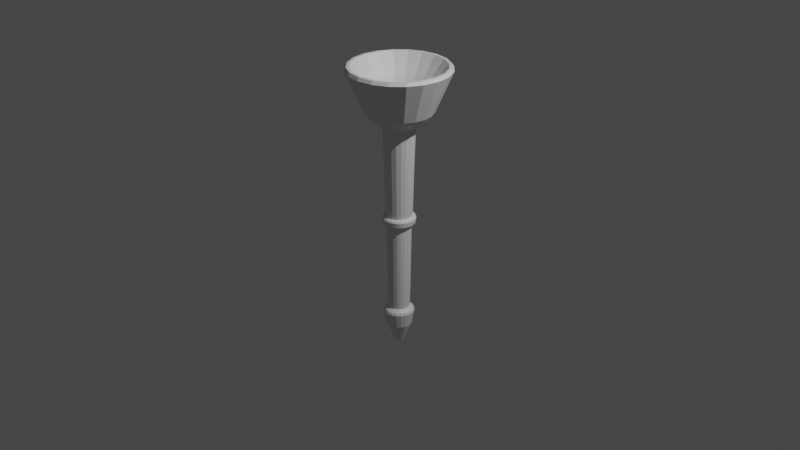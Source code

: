 # Source: Torch2.blend  (saved by Blender 2.80.75; exported with 4.5.12 LTS)
import bpy
from mathutils import Matrix  # noqa: F401  (used for matrix-valued properties, if any)

bpy.ops.wm.read_factory_settings(use_empty=True)
scene = bpy.context.scene
scene.name = 'Scene'

# ---- collections
col_collection = bpy.data.collections.new('Collection'); scene.collection.children.link(col_collection)

# ---- materials (node trees are filled in below, after node groups)
mat_metal = bpy.data.materials.new('Metal')
mat_metal.use_transparent_shadow = False

# ---- material node trees
mat_metal.use_nodes = True; mat_metal.node_tree.nodes.clear()
_N = mat_metal.node_tree.nodes; _L = mat_metal.node_tree.links
n0 = _N.new('ShaderNodeOutputMaterial'); n0.name = 'Material Output'; n0.location = (300, 300)
n1 = _N.new('ShaderNodeBsdfPrincipled'); n1.name = 'Principled BSDF'; n1.location = (10, 300)
n1.distribution = 'GGX'
n1.subsurface_method = 'BURLEY'
n1.inputs[3].default_value = 1.45
n1.inputs[27].default_value = (0.0, 0.0, 0.0, 1.0)
n1.inputs[28].default_value = 1.0
_L.new(n1.outputs[0], n0.inputs[0])
n0.is_active_output = True

# ---- world
world_world = bpy.data.worlds.new('World'); scene.world = world_world
world_world.use_nodes = True; world_world.node_tree.nodes.clear()
_N = world_world.node_tree.nodes; _L = world_world.node_tree.links
n0 = _N.new('ShaderNodeOutputWorld'); n0.name = 'World Output'; n0.location = (300, 300)
n1 = _N.new('ShaderNodeBackground'); n1.name = 'Background'; n1.location = (10, 300)
n1.inputs[0].default_value = (0.05088, 0.05088, 0.05088, 1.0)
_L.new(n1.outputs[0], n0.inputs[0])
n0.is_active_output = True
world_world.color = (0.05088, 0.05088, 0.05088)
world_world.use_sun_shadow = False
world_world.sun_shadow_jitter_overblur = 0.0

# ---- cameras
cam_camera = bpy.data.cameras.new('Camera')
cam_camera.clip_end = 100.0
cam_camera.ortho_scale = 7.314

# ---- lights
light_light = bpy.data.lights.new('Light', 'POINT')
light_light.transmission_factor = 0.0
light_light.energy = 1000.0
light_light.shadow_soft_size = 0.1
light_light.shadow_maximum_resolution = 0.006
light_light.use_absolute_resolution = True

# ---- meshes
me_cylinder = bpy.data.meshes.new('Cylinder')
me_cylinder.from_pydata([(1.209e-07, 0.1129, -1.0), (1.155e-07, 0.1664, 1.0), (0.0349, 0.1074, -1.0), (0.05143, 0.1583, 1.0), (0.06638, 0.09137, -1.0), (0.09782, 0.1346, 1.0), (0.09137, 0.06638, -1.0), (0.1346, 0.09782, 1.0), (0.1074, 0.0349, -1.0), (0.1583, 0.05143, 1.0), (0.1129, 2.621e-07, -1.0), (0.1664, 2.436e-07, 1.0), (0.1074, -0.0349, -1.0), (0.1583, -0.05143, 1.0), (0.09137, -0.06638, -1.0), (0.1346, -0.09782, 1.0), (0.06638, -0.09137, -1.0), (0.09782, -0.1346, 1.0), (0.0349, -0.1074, -1.0), (0.05143, -0.1583, 1.0), (8.411e-08, -0.1129, -1.0), (6.129e-08, -0.1664, 1.0), (-0.0349, -0.1074, -1.0), (-0.05143, -0.1583, 1.0), (-0.06638, -0.09137, -1.0), (-0.09782, -0.1346, 1.0), (-0.09137, -0.06638, -1.0), (-0.1346, -0.09782, 1.0), (-0.1074, -0.0349, -1.0), (-0.1583, -0.05143, 1.0), (-0.1129, 3.761e-07, -1.0), (-0.1664, 4.116e-07, 1.0), (-0.1074, 0.0349, -1.0), (-0.1583, 0.05143, 1.0), (-0.09137, 0.06638, -1.0), (-0.1346, 0.09783, 1.0), (-0.06638, 0.09137, -1.0), (-0.09782, 0.1346, 1.0), (-0.0349, 0.1074, -1.0), (-0.05143, 0.1583, 1.0), (9.942e-08, 0.323, 1.127), (0.09982, 0.3072, 1.127), (0.1899, 0.2613, 1.127), (0.2613, 0.1899, 1.127), (0.3072, 0.09982, 1.127), (0.323, 1.896e-07, 1.127), (0.3072, -0.09982, 1.127), (0.2613, -0.1899, 1.127), (0.1899, -0.2613, 1.127), (0.09982, -0.3072, 1.127), (-5.837e-09, -0.323, 1.127), (-0.09982, -0.3072, 1.127), (-0.1899, -0.2613, 1.127), (-0.2613, -0.1899, 1.127), (-0.3072, -0.09982, 1.127), (-0.323, 5.157e-07, 1.127), (-0.3072, 0.09982, 1.127), (-0.2613, 0.1899, 1.127), (-0.1899, 0.2613, 1.127), (-0.09982, 0.3072, 1.127), (1.056e-07, 0.3502, 1.163), (0.1082, 0.3331, 1.163), (0.2059, 0.2833, 1.163), (0.2833, 0.2059, 1.163), (0.3331, 0.1082, 1.163), (0.3502, 1.8e-07, 1.163), (0.3331, -0.1082, 1.163), (0.2833, -0.2059, 1.163), (0.2059, -0.2833, 1.163), (0.1082, -0.3331, 1.163), (-8.521e-09, -0.3502, 1.163), (-0.1082, -0.3331, 1.163), (-0.2059, -0.2833, 1.163), (-0.2833, -0.2059, 1.163), (-0.3331, -0.1082, 1.163), (-0.3502, 5.335e-07, 1.163), (-0.3331, 0.1082, 1.163), (-0.2833, 0.2059, 1.163), (-0.2059, 0.2833, 1.163), (-0.1082, 0.3331, 1.163), (8.782e-08, 0.4796, 1.619), (0.1482, 0.4561, 1.619), (0.2819, 0.388, 1.619), (0.388, 0.2819, 1.619), (0.4561, 0.1482, 1.619), (0.4796, 1.17e-07, 1.619), (0.4561, -0.1482, 1.619), (0.388, -0.2819, 1.619), (0.2819, -0.388, 1.619), (0.1482, -0.4561, 1.619), (-4.487e-08, -0.4796, 1.619), (-0.1482, -0.4561, 1.619), (-0.2819, -0.388, 1.619), (-0.388, -0.2819, 1.619), (-0.4561, -0.1482, 1.619), (-0.4796, 5.85e-07, 1.619), (-0.4561, 0.1482, 1.619), (-0.388, 0.2819, 1.619), (-0.2819, 0.388, 1.619), (-0.1482, 0.4561, 1.619), (6.75e-08, 0.3287, 1.417), (0.1016, 0.3126, 1.417), (0.1932, 0.2659, 1.417), (0.2659, 0.1932, 1.417), (0.3126, 0.1016, 1.417), (0.3287, 1.692e-07, 1.417), (0.3126, -0.1016, 1.417), (0.2659, -0.1932, 1.417), (0.1932, -0.2659, 1.417), (0.1016, -0.3126, 1.417), (-2.345e-08, -0.3287, 1.417), (-0.1016, -0.3126, 1.417), (-0.1932, -0.2659, 1.417), (-0.2659, -0.1932, 1.417), (-0.3126, -0.1016, 1.417), (-0.3287, 4.9e-07, 1.417), (-0.3126, 0.1016, 1.417), (-0.2659, 0.1932, 1.417), (-0.1932, 0.2659, 1.417), (-0.1016, 0.3126, 1.417), (8.022e-08, 0.2282, 1.193), (0.07051, 0.217, 1.193), (0.1341, 0.1846, 1.193), (0.1846, 0.1341, 1.193), (0.217, 0.07051, 1.193), (0.2282, 2.023e-07, 1.193), (0.217, -0.07051, 1.193), (0.1846, -0.1341, 1.193), (0.1341, -0.1846, 1.193), (0.07051, -0.217, 1.193), (1.709e-08, -0.2282, 1.193), (-0.07051, -0.217, 1.193), (-0.1341, -0.1846, 1.193), (-0.1846, -0.1341, 1.193), (-0.217, -0.07051, 1.193), (-0.2282, 4.249e-07, 1.193), (-0.217, 0.07051, 1.193), (-0.1846, 0.1341, 1.193), (-0.1341, 0.1846, 1.193), (-0.07051, 0.217, 1.193), (7.606e-08, 0.1563, 1.063), (0.04829, 0.1486, 1.063), (0.09185, 0.1264, 1.063), (0.1264, 0.09185, 1.063), (0.1486, 0.04829, 1.063), (0.1563, 2.277e-07, 1.063), (0.1486, -0.04829, 1.063), (0.1264, -0.09185, 1.063), (0.09185, -0.1264, 1.063), (0.04829, -0.1486, 1.063), (3.283e-08, -0.1563, 1.063), (-0.04829, -0.1486, 1.063), (-0.09185, -0.1264, 1.063), (-0.1264, -0.09185, 1.063), (-0.1486, -0.04829, 1.063), (-0.1563, 3.802e-07, 1.063), (-0.1486, 0.04829, 1.063), (-0.1264, 0.09185, 1.063), (-0.09185, 0.1264, 1.063), (-0.04829, 0.1486, 1.063), (1.174e-07, 0.1532, 0.6214), (0.04735, 0.1457, 0.6214), (0.09006, 0.124, 0.6214), (0.124, 0.09006, 0.6214), (0.1457, 0.04735, 0.6214), (0.1532, 2.486e-07, 0.6214), (0.1457, -0.04735, 0.6214), (0.124, -0.09006, 0.6214), (0.09006, -0.124, 0.6214), (0.04735, -0.1457, 0.6214), (6.752e-08, -0.1532, 0.6214), (-0.04735, -0.1457, 0.6214), (-0.09006, -0.124, 0.6214), (-0.124, -0.09006, 0.6214), (-0.1457, -0.04735, 0.6214), (-0.1532, 4.033e-07, 0.6214), (-0.1457, 0.04735, 0.6214), (-0.124, 0.09006, 0.6214), (-0.09006, 0.124, 0.6214), (-0.04735, 0.1457, 0.6214), (1.614e-07, 0.04483, -1.422), (0.01385, 0.04264, -1.422), (0.02635, 0.03627, -1.422), (0.03627, 0.02635, -1.422), (0.04264, 0.01385, -1.422), (0.04483, 2.823e-07, -1.422), (0.04264, -0.01385, -1.422), (0.03627, -0.02635, -1.422), (0.02635, -0.03627, -1.422), (0.01385, -0.04264, -1.422), (1.468e-07, -0.04483, -1.422), (-0.01385, -0.04264, -1.422), (-0.02635, -0.03627, -1.422), (-0.03627, -0.02635, -1.422), (-0.04264, -0.01385, -1.422), (-0.04483, 3.275e-07, -1.422), (-0.04264, 0.01385, -1.422), (-0.03627, 0.02635, -1.422), (-0.02635, 0.03627, -1.422), (-0.01385, 0.04264, -1.422), (0.1085, 0.07886, -1.209), (0.07886, 0.1085, -1.209), (-0.07886, 0.1085, -1.209), (-0.1085, 0.07886, -1.209), (-0.04146, -0.1276, -1.209), (8.431e-08, -0.1342, -1.209), (0.1276, 0.04146, -1.209), (-0.04146, 0.1276, -1.209), (-0.07886, -0.1085, -1.209), (0.1342, 2.537e-07, -1.209), (1.28e-07, 0.1342, -1.209), (-0.1085, -0.07886, -1.209), (0.1276, -0.04146, -1.209), (-0.1276, -0.04146, -1.209), (0.1085, -0.07886, -1.209), (-0.1342, 3.891e-07, -1.209), (0.07886, -0.1085, -1.209), (0.04146, 0.1276, -1.209), (-0.1276, 0.04146, -1.209), (0.04146, -0.1276, -1.209), (0.03975, 0.1223, -0.05036), (0.03664, 0.1128, -0.7733), (0.07561, 0.1041, -0.05036), (0.06969, 0.09592, -0.7733), (0.1041, 0.07561, -0.05036), (0.09592, 0.06969, -0.7733), (0.1223, 0.03975, -0.05036), (0.1128, 0.03664, -0.7733), (0.1286, 2.569e-07, -0.05036), (0.1186, 2.602e-07, -0.7733), (0.1223, -0.03975, -0.05036), (0.1128, -0.03664, -0.7733), (0.1041, -0.07561, -0.05036), (0.09592, -0.06969, -0.7733), (0.07561, -0.1041, -0.05036), (0.06969, -0.09592, -0.7733), (0.03975, -0.1223, -0.05036), (0.03664, -0.1128, -0.7733), (7.765e-08, -0.1286, -0.05036), (8.179e-08, -0.1186, -0.7733), (-0.03975, -0.1223, -0.05036), (-0.03664, -0.1128, -0.7733), (-0.07561, -0.1041, -0.05036), (-0.06969, -0.09592, -0.7733), (-0.1041, -0.07561, -0.05036), (-0.09592, -0.06969, -0.7733), (-0.1223, -0.03975, -0.05036), (-0.1128, -0.03664, -0.7733), (-0.1286, 3.867e-07, -0.05036), (-0.1186, 3.799e-07, -0.7733), (-0.1223, 0.03975, -0.05036), (-0.1128, 0.03664, -0.7733), (-0.1041, 0.07561, -0.05036), (-0.09592, 0.06969, -0.7733), (-0.07561, 0.1041, -0.05036), (-0.06969, 0.09592, -0.7733), (-0.03975, 0.1223, -0.05036), (-0.03664, 0.1128, -0.7733), (1.204e-07, 0.1186, -0.7733), (1.196e-07, 0.1286, -0.05036), (1.187e-07, 0.1387, 0.04983), (0.04286, 0.1319, 0.04983), (0.08153, 0.1122, 0.04983), (0.1122, 0.08153, 0.04983), (0.1319, 0.04286, 0.04983), (0.1387, 2.535e-07, 0.04983), (0.1319, -0.04286, 0.04983), (0.1122, -0.08153, 0.04983), (0.08153, -0.1122, 0.04983), (0.04286, -0.1319, 0.04983), (7.35e-08, -0.1387, 0.04983), (-0.04286, -0.1319, 0.04983), (-0.08153, -0.1122, 0.04983), (-0.1122, -0.08153, 0.04983), (-0.1319, -0.04286, 0.04983), (-0.1387, 3.935e-07, 0.04983), (-0.1319, 0.04286, 0.04983), (-0.1122, 0.08153, 0.04983), (-0.08153, 0.1122, 0.04983), (-0.04286, 0.1319, 0.04983), (0.06755, 0.16, 0.02476), (0.03941, 0.1692, 0.02476), (0.05015, 0.1543, 0.04355), (0.1137, 0.1313, 0.02476), (0.08976, 0.1487, 0.02476), (0.09539, 0.1313, 0.04355), (0.1487, 0.08976, 0.02476), (0.1313, 0.1137, 0.02476), (0.1313, 0.09539, 0.04355), (0.1692, 0.03941, 0.02476), (0.16, 0.06755, 0.02476), (0.1543, 0.05015, 0.04355), (0.1731, -0.01479, 0.02476), (0.1731, 0.01479, 0.02476), (0.1623, 2.452e-07, 0.04355), (0.16, -0.06755, 0.02476), (0.1692, -0.03941, 0.02476), (0.1543, -0.05015, 0.04355), (0.1313, -0.1137, 0.02476), (0.1487, -0.08975, 0.02476), (0.1313, -0.09539, 0.04355), (0.08976, -0.1487, 0.02476), (0.1137, -0.1313, 0.02476), (0.09539, -0.1313, 0.04355), (0.03941, -0.1692, 0.02476), (0.06755, -0.16, 0.02476), (0.05015, -0.1543, 0.04355), (-0.01479, -0.1731, 0.02476), (0.01479, -0.1731, 0.02476), (6.409e-08, -0.1623, 0.04355), (-0.06755, -0.16, 0.02476), (-0.03941, -0.1692, 0.02476), (-0.05015, -0.1543, 0.04355), (-0.1137, -0.1313, 0.02476), (-0.08975, -0.1487, 0.02476), (-0.09539, -0.1313, 0.04355), (-0.1487, -0.08975, 0.02476), (-0.1313, -0.1137, 0.02476), (-0.1313, -0.09539, 0.04355), (-0.1692, -0.03941, 0.02476), (-0.16, -0.06755, 0.02476), (-0.1543, -0.05015, 0.04355), (-0.1731, 0.01479, 0.02476), (-0.1731, -0.01479, 0.02476), (-0.1623, 4.087e-07, 0.04355), (-0.16, 0.06755, 0.02476), (-0.1692, 0.03941, 0.02476), (-0.1543, 0.05015, 0.04355), (-0.1313, 0.1137, 0.02476), (-0.1487, 0.08976, 0.02476), (-0.1313, 0.09539, 0.04355), (-0.08975, 0.1487, 0.02476), (-0.1137, 0.1313, 0.02476), (-0.09539, 0.1313, 0.04355), (-0.03941, 0.1692, 0.02476), (-0.06755, 0.16, 0.02476), (-0.05015, 0.1543, 0.04355), (-0.01479, 0.168, -0.02529), (0.01479, 0.168, -0.02529), (1.178e-07, 0.1541, -0.04391), (-0.01479, 0.1731, 0.02476), (1.164e-07, 0.1623, 0.04355), (0.01479, 0.1731, 0.02476), (0.06597, 0.1552, -0.02529), (0.04762, 0.1465, -0.04391), (0.03783, 0.1643, -0.02529), (0.1107, 0.1272, -0.02529), (0.09057, 0.1247, -0.04391), (0.08675, 0.1446, -0.02529), (0.1446, 0.08675, -0.02529), (0.1247, 0.09057, -0.04391), (0.1272, 0.1107, -0.02529), (0.1643, 0.03783, -0.02529), (0.1465, 0.04762, -0.04391), (0.1552, 0.06597, -0.02529), (0.168, -0.01479, -0.02529), (0.1541, 2.489e-07, -0.04391), (0.168, 0.01479, -0.02529), (0.1552, -0.06597, -0.02529), (0.1465, -0.04762, -0.04391), (0.1643, -0.03783, -0.02529), (0.1272, -0.1107, -0.02529), (0.1247, -0.09057, -0.04391), (0.1446, -0.08675, -0.02529), (0.08675, -0.1446, -0.02529), (0.09057, -0.1247, -0.04391), (0.1107, -0.1272, -0.02529), (0.03783, -0.1643, -0.02529), (0.04762, -0.1465, -0.04391), (0.06597, -0.1552, -0.02529), (-0.01479, -0.168, -0.02529), (6.71e-08, -0.1541, -0.04391), (0.01479, -0.168, -0.02529), (-0.06597, -0.1552, -0.02529), (-0.04762, -0.1465, -0.04391), (-0.03783, -0.1643, -0.02529), (-0.1107, -0.1272, -0.02529), (-0.09057, -0.1247, -0.04391), (-0.08675, -0.1446, -0.02529), (-0.1446, -0.08675, -0.02529), (-0.1247, -0.09057, -0.04391), (-0.1272, -0.1107, -0.02529), (-0.1643, -0.03783, -0.02529), (-0.1465, -0.04762, -0.04391), (-0.1552, -0.06597, -0.02529), (-0.168, 0.01479, -0.02529), (-0.1541, 4.044e-07, -0.04391), (-0.168, -0.01479, -0.02529), (-0.1552, 0.06597, -0.02529), (-0.1465, 0.04762, -0.04391), (-0.1643, 0.03783, -0.02529), (-0.1272, 0.1107, -0.02529), (-0.1247, 0.09057, -0.04391), (-0.1446, 0.08675, -0.02529), (-0.08675, 0.1446, -0.02529), (-0.09057, 0.1247, -0.04391), (-0.1107, 0.1272, -0.02529), (-0.03783, 0.1643, -0.02529), (-0.04762, 0.1465, -0.04391), (-0.06597, 0.1552, -0.02529), (1.064e-07, 0.1615, -1.057), (1.082e-07, 0.1522, -1.032), (0.04704, 0.1448, -1.032), (0.0499, 0.1536, -1.057), (0.08947, 0.1231, -1.032), (0.09491, 0.1306, -1.057), (0.1231, 0.08947, -1.032), (0.1306, 0.09491, -1.057), (0.1448, 0.04704, -1.032), (0.1536, 0.0499, -1.057), (0.1522, 2.485e-07, -1.032), (0.1615, 2.452e-07, -1.057), (0.1448, -0.04703, -1.032), (0.1536, -0.0499, -1.057), (0.1231, -0.08947, -1.032), (0.1306, -0.09491, -1.057), (0.08947, -0.1231, -1.032), (0.09491, -0.1306, -1.057), (0.04703, -0.1448, -1.032), (0.0499, -0.1536, -1.057), (5.858e-08, -0.1522, -1.032), (5.383e-08, -0.1615, -1.057), (-0.04703, -0.1448, -1.032), (-0.0499, -0.1536, -1.057), (-0.08947, -0.1231, -1.032), (-0.09491, -0.1306, -1.057), (-0.1231, -0.08947, -1.032), (-0.1306, -0.09491, -1.057), (-0.1448, -0.04703, -1.032), (-0.1536, -0.0499, -1.057), (-0.1522, 4.021e-07, -1.032), (-0.1615, 4.081e-07, -1.057), (-0.1448, 0.04704, -1.032), (-0.1536, 0.0499, -1.057), (-0.1231, 0.08947, -1.032), (-0.1306, 0.09491, -1.057), (-0.08947, 0.1231, -1.032), (-0.09491, 0.1306, -1.057), (-0.04703, 0.1448, -1.032), (-0.0499, 0.1536, -1.057), (0.1575, 0.4846, 1.619), (0.1639, 0.5045, 1.588), (9.984e-08, 0.5305, 1.588), (9.325e-08, 0.5096, 1.619), (0.2995, 0.4123, 1.619), (0.3118, 0.4292, 1.588), (0.4123, 0.2995, 1.619), (0.4292, 0.3118, 1.588), (0.4846, 0.1575, 1.619), (0.5045, 0.1639, 1.588), (0.5096, 1.167e-07, 1.619), (0.5305, 1.208e-07, 1.588), (0.4846, -0.1575, 1.619), (0.5045, -0.1639, 1.588), (0.4123, -0.2995, 1.619), (0.4292, -0.3118, 1.588), (0.2995, -0.4123, 1.619), (0.3118, -0.4292, 1.588), (0.1575, -0.4846, 1.619), (0.1639, -0.5045, 1.588), (-6.024e-08, -0.5096, 1.619), (-7.301e-08, -0.5305, 1.588), (-0.1575, -0.4846, 1.619), (-0.1639, -0.5045, 1.588), (-0.2995, -0.4123, 1.619), (-0.3118, -0.4292, 1.588), (-0.4123, -0.2995, 1.619), (-0.4292, -0.3118, 1.588), (-0.4846, -0.1575, 1.619), (-0.5045, -0.1639, 1.588), (-0.5096, 6.225e-07, 1.619), (-0.5305, 6.563e-07, 1.588), (-0.4846, 0.1575, 1.619), (-0.5045, 0.1639, 1.588), (-0.4123, 0.2995, 1.619), (-0.4292, 0.3118, 1.588), (-0.2995, 0.4123, 1.619), (-0.3118, 0.4292, 1.588), (-0.1575, 0.4846, 1.619), (-0.1639, 0.5045, 1.588)], [], [(160, 1, 3, 161), (161, 3, 5, 162), (162, 5, 7, 163), (163, 7, 9, 164), (164, 9, 11, 165), (165, 11, 13, 166), (166, 13, 15, 167), (167, 15, 17, 168), (168, 17, 19, 169), (169, 19, 21, 170), (170, 21, 23, 171), (171, 23, 25, 172), (172, 25, 27, 173), (173, 27, 29, 174), (174, 29, 31, 175), (175, 31, 33, 176), (176, 33, 35, 177), (177, 35, 37, 178), (5, 3, 41, 42), (178, 37, 39, 179), (179, 39, 1, 160), (435, 437, 202, 203), (45, 44, 64, 65), (15, 13, 46, 47), (25, 23, 51, 52), (35, 33, 56, 57), (11, 9, 44, 45), (21, 19, 49, 50), (31, 29, 54, 55), (1, 39, 59, 40), (7, 5, 42, 43), (17, 15, 47, 48), (3, 1, 40, 41), (27, 25, 52, 53), (37, 35, 57, 58), (13, 11, 45, 46), (23, 21, 50, 51), (33, 31, 55, 56), (9, 7, 43, 44), (19, 17, 48, 49), (29, 27, 53, 54), (39, 37, 58, 59), (61, 60, 442, 441), (40, 59, 79, 60), (53, 52, 72, 73), (46, 45, 65, 66), (54, 53, 73, 74), (47, 46, 66, 67), (55, 54, 74, 75), (48, 47, 67, 68), (41, 40, 60, 61), (56, 55, 75, 76), (49, 48, 68, 69), (42, 41, 61, 62), (57, 56, 76, 77), (50, 49, 69, 70), (43, 42, 62, 63), (58, 57, 77, 78), (51, 50, 70, 71), (44, 43, 63, 64), (59, 58, 78, 79), (52, 51, 71, 72), (98, 97, 117, 118), (97, 98, 476, 474), (90, 91, 462, 460), (83, 84, 448, 446), (98, 99, 478, 476), (91, 92, 464, 462), (84, 85, 450, 448), (92, 93, 466, 464), (85, 86, 452, 450), (82, 83, 446, 444), (93, 94, 468, 466), (86, 87, 454, 452), (94, 95, 470, 468), (87, 88, 456, 454), (95, 96, 472, 470), (88, 89, 458, 456), (81, 82, 444, 440), (96, 97, 474, 472), (89, 90, 460, 458), (62, 61, 441, 445), (99, 80, 443, 478), (63, 62, 445, 447), (64, 63, 447, 449), (65, 64, 449, 451), (66, 65, 451, 453), (67, 66, 453, 455), (68, 67, 455, 457), (69, 68, 457, 459), (70, 69, 459, 461), (71, 70, 461, 463), (72, 71, 463, 465), (73, 72, 465, 467), (74, 73, 467, 469), (75, 74, 469, 471), (76, 75, 471, 473), (77, 76, 473, 475), (78, 77, 475, 477), (79, 78, 477, 479), (60, 79, 479, 442), (115, 114, 134, 135), (91, 90, 110, 111), (84, 83, 103, 104), (99, 98, 118, 119), (92, 91, 111, 112), (85, 84, 104, 105), (80, 99, 119, 100), (93, 92, 112, 113), (86, 85, 105, 106), (94, 93, 113, 114), (87, 86, 106, 107), (95, 94, 114, 115), (88, 87, 107, 108), (81, 80, 100, 101), (96, 95, 115, 116), (89, 88, 108, 109), (82, 81, 101, 102), (97, 96, 116, 117), (90, 89, 109, 110), (83, 82, 102, 103), (132, 131, 151, 152), (108, 107, 127, 128), (101, 100, 120, 121), (116, 115, 135, 136), (109, 108, 128, 129), (102, 101, 121, 122), (117, 116, 136, 137), (110, 109, 129, 130), (103, 102, 122, 123), (118, 117, 137, 138), (111, 110, 130, 131), (104, 103, 123, 124), (119, 118, 138, 139), (112, 111, 131, 132), (105, 104, 124, 125), (100, 119, 139, 120), (113, 112, 132, 133), (106, 105, 125, 126), (114, 113, 133, 134), (107, 106, 126, 127), (141, 140, 159, 158, 157, 156, 155, 154, 153, 152, 151, 150, 149, 148, 147, 146, 145, 144, 143, 142), (125, 124, 144, 145), (120, 139, 159, 140), (133, 132, 152, 153), (126, 125, 145, 146), (134, 133, 153, 154), (127, 126, 146, 147), (135, 134, 154, 155), (128, 127, 147, 148), (121, 120, 140, 141), (136, 135, 155, 156), (129, 128, 148, 149), (122, 121, 141, 142), (137, 136, 156, 157), (130, 129, 149, 150), (123, 122, 142, 143), (138, 137, 157, 158), (131, 130, 150, 151), (124, 123, 143, 144), (139, 138, 158, 159), (279, 179, 160, 260), (278, 178, 179, 279), (277, 177, 178, 278), (276, 176, 177, 277), (275, 175, 176, 276), (274, 174, 175, 275), (273, 173, 174, 274), (272, 172, 173, 273), (271, 171, 172, 272), (270, 170, 171, 271), (269, 169, 170, 270), (268, 168, 169, 269), (267, 167, 168, 268), (266, 166, 167, 267), (265, 165, 166, 266), (264, 164, 165, 265), (263, 163, 164, 264), (262, 162, 163, 263), (261, 161, 162, 262), (260, 160, 161, 261), (201, 200, 183, 182), (411, 413, 212, 209), (421, 423, 204, 205), (431, 433, 218, 215), (0, 2, 402, 401), (407, 409, 206, 200), (417, 419, 219, 216), (439, 400, 210, 207), (427, 429, 213, 211), (437, 439, 207, 202), (413, 415, 214, 212), (423, 425, 208, 204), (433, 435, 203, 218), (409, 411, 209, 206), (419, 421, 205, 219), (429, 431, 215, 213), (405, 407, 200, 201), (415, 417, 216, 214), (425, 427, 211, 208), (180, 181, 182, 183, 184, 185, 186, 187, 188, 189, 190, 191, 192, 193, 194, 195, 196, 197, 198, 199), (203, 202, 198, 197), (205, 204, 191, 190), (200, 206, 184, 183), (202, 207, 199, 198), (204, 208, 192, 191), (206, 209, 185, 184), (207, 210, 180, 199), (208, 211, 193, 192), (209, 212, 186, 185), (211, 213, 194, 193), (212, 214, 187, 186), (213, 215, 195, 194), (214, 216, 188, 187), (210, 217, 181, 180), (215, 218, 196, 195), (216, 219, 189, 188), (217, 201, 182, 181), (218, 203, 197, 196), (219, 205, 190, 189), (18, 20, 420, 418), (32, 34, 434, 432), (2, 4, 404, 402), (16, 18, 418, 416), (30, 32, 432, 430), (38, 0, 401, 438), (14, 16, 416, 414), (28, 30, 430, 428), (12, 14, 414, 412), (26, 28, 428, 426), (10, 12, 412, 410), (24, 26, 426, 424), (403, 405, 201, 217), (8, 10, 410, 408), (22, 24, 424, 422), (36, 38, 438, 436), (6, 8, 408, 406), (20, 22, 422, 420), (34, 36, 436, 434), (4, 6, 406, 404), (0, 258, 221, 2), (258, 259, 220, 221), (282, 341, 260, 261), (2, 221, 223, 4), (221, 220, 222, 223), (285, 282, 261, 262), (4, 223, 225, 6), (223, 222, 224, 225), (288, 285, 262, 263), (6, 225, 227, 8), (225, 224, 226, 227), (291, 288, 263, 264), (8, 227, 229, 10), (227, 226, 228, 229), (294, 291, 264, 265), (10, 229, 231, 12), (229, 228, 230, 231), (297, 294, 265, 266), (12, 231, 233, 14), (231, 230, 232, 233), (300, 297, 266, 267), (14, 233, 235, 16), (233, 232, 234, 235), (303, 300, 267, 268), (16, 235, 237, 18), (235, 234, 236, 237), (306, 303, 268, 269), (18, 237, 239, 20), (237, 236, 238, 239), (309, 306, 269, 270), (20, 239, 241, 22), (239, 238, 240, 241), (312, 309, 270, 271), (22, 241, 243, 24), (241, 240, 242, 243), (315, 312, 271, 272), (24, 243, 245, 26), (243, 242, 244, 245), (318, 315, 272, 273), (26, 245, 247, 28), (245, 244, 246, 247), (321, 318, 273, 274), (28, 247, 249, 30), (247, 246, 248, 249), (324, 321, 274, 275), (30, 249, 251, 32), (249, 248, 250, 251), (327, 324, 275, 276), (32, 251, 253, 34), (251, 250, 252, 253), (330, 327, 276, 277), (34, 253, 255, 36), (253, 252, 254, 255), (333, 330, 277, 278), (36, 255, 257, 38), (255, 254, 256, 257), (336, 333, 278, 279), (38, 257, 258, 0), (257, 256, 259, 258), (341, 336, 279, 260), (398, 339, 259, 256), (346, 283, 287, 351), (347, 350, 224, 222), (338, 342, 281, 345), (350, 353, 226, 224), (349, 286, 290, 354), (353, 356, 228, 226), (352, 289, 293, 357), (356, 359, 230, 228), (355, 292, 296, 360), (359, 362, 232, 230), (358, 295, 299, 363), (362, 365, 234, 232), (361, 298, 302, 366), (365, 368, 236, 234), (364, 301, 305, 369), (368, 371, 238, 236), (367, 304, 308, 372), (371, 374, 240, 238), (370, 307, 311, 375), (374, 377, 242, 240), (373, 310, 314, 378), (377, 380, 244, 242), (376, 313, 317, 381), (380, 383, 246, 244), (379, 316, 320, 384), (383, 386, 248, 246), (382, 319, 323, 387), (386, 389, 250, 248), (385, 322, 326, 390), (389, 392, 252, 250), (388, 325, 329, 393), (392, 395, 254, 252), (391, 328, 332, 396), (395, 398, 256, 254), (394, 331, 335, 399), (397, 334, 340, 337), (344, 347, 222, 220), (339, 344, 220, 259), (280, 281, 282), (283, 284, 285), (286, 287, 288), (289, 290, 291), (292, 293, 294), (295, 296, 297), (298, 299, 300), (301, 302, 303), (304, 305, 306), (307, 308, 309), (310, 311, 312), (313, 314, 315), (316, 317, 318), (319, 320, 321), (322, 323, 324), (325, 326, 327), (328, 329, 330), (331, 332, 333), (334, 335, 336), (337, 338, 339), (340, 341, 342), (343, 344, 345), (346, 347, 348), (349, 350, 351), (352, 353, 354), (355, 356, 357), (358, 359, 360), (361, 362, 363), (364, 365, 366), (367, 368, 369), (370, 371, 372), (373, 374, 375), (376, 377, 378), (379, 380, 381), (382, 383, 384), (385, 386, 387), (388, 389, 390), (391, 392, 393), (394, 395, 396), (397, 398, 399), (280, 343, 345, 281), (283, 346, 348, 284), (286, 349, 351, 287), (289, 352, 354, 290), (292, 355, 357, 293), (295, 358, 360, 296), (298, 361, 363, 299), (301, 364, 366, 302), (304, 367, 369, 305), (307, 370, 372, 308), (310, 373, 375, 311), (313, 376, 378, 314), (316, 379, 381, 317), (319, 382, 384, 320), (322, 385, 387, 323), (325, 388, 390, 326), (328, 391, 393, 329), (331, 394, 396, 332), (334, 397, 399, 335), (337, 340, 342, 338), (338, 345, 344, 339), (341, 282, 281, 342), (343, 348, 347, 344), (282, 285, 284, 280), (346, 351, 350, 347), (285, 288, 287, 283), (349, 354, 353, 350), (288, 291, 290, 286), (352, 357, 356, 353), (291, 294, 293, 289), (355, 360, 359, 356), (294, 297, 296, 292), (358, 363, 362, 359), (297, 300, 299, 295), (361, 366, 365, 362), (300, 303, 302, 298), (364, 369, 368, 365), (303, 306, 305, 301), (367, 372, 371, 368), (306, 309, 308, 304), (370, 375, 374, 371), (309, 312, 311, 307), (373, 378, 377, 374), (312, 315, 314, 310), (376, 381, 380, 377), (315, 318, 317, 313), (379, 384, 383, 380), (318, 321, 320, 316), (382, 387, 386, 383), (321, 324, 323, 319), (385, 390, 389, 386), (324, 327, 326, 322), (388, 393, 392, 389), (327, 330, 329, 325), (391, 396, 395, 392), (330, 333, 332, 328), (394, 399, 398, 395), (333, 336, 335, 331), (397, 337, 339, 398), (336, 341, 340, 334), (343, 280, 284, 348), (401, 402, 403, 400), (402, 404, 405, 403), (404, 406, 407, 405), (406, 408, 409, 407), (408, 410, 411, 409), (410, 412, 413, 411), (412, 414, 415, 413), (414, 416, 417, 415), (416, 418, 419, 417), (418, 420, 421, 419), (420, 422, 423, 421), (422, 424, 425, 423), (424, 426, 427, 425), (426, 428, 429, 427), (428, 430, 431, 429), (430, 432, 433, 431), (432, 434, 435, 433), (434, 436, 437, 435), (436, 438, 439, 437), (438, 401, 400, 439), (400, 403, 217, 210), (441, 442, 443, 440), (445, 441, 440, 444), (447, 445, 444, 446), (449, 447, 446, 448), (451, 449, 448, 450), (453, 451, 450, 452), (455, 453, 452, 454), (457, 455, 454, 456), (459, 457, 456, 458), (461, 459, 458, 460), (463, 461, 460, 462), (465, 463, 462, 464), (467, 465, 464, 466), (469, 467, 466, 468), (471, 469, 468, 470), (473, 471, 470, 472), (475, 473, 472, 474), (477, 475, 474, 476), (479, 477, 476, 478), (442, 479, 478, 443), (80, 81, 440, 443)])
_uv = me_cylinder.uv_layers.new(name='UVMap')
_uv.uv.foreach_set('vector', [0.4793, 0.5463, 0.3437, 0.5421, 0.3444, 0.5235, 0.4798, 0.5292, 0.4798, 0.5292, 0.3444, 0.5235, 0.3453, 0.5049, 0.4805, 0.512, 0.1379, 0.6838, 0.00269, 0.6909, 0.001808, 0.6723, 0.1372, 0.6666, 0.1372, 0.6666, 0.001808, 0.6723, 0.001124, 0.6537, 0.1366, 0.6495, 0.1366, 0.6495, 0.001124, 0.6537, 0.0006353, 0.6351, 0.1362, 0.6323, 0.1362, 0.6323, 0.0006353, 0.6351, 0.0003409, 0.6165, 0.136, 0.6151, 0.136, 0.6151, 0.0003409, 0.6165, 0.0002403, 0.5979, 0.1359, 0.5979, 0.1359, 0.5979, 0.0002403, 0.5979, 0.0003333, 0.5793, 0.136, 0.5807, 0.136, 0.5807, 0.0003333, 0.5793, 0.0006207, 0.5607, 0.1363, 0.5635, 0.1363, 0.5635, 0.0006207, 0.5607, 0.001104, 0.5421, 0.1367, 0.5463, 0.1367, 0.5463, 0.001104, 0.5421, 0.001784, 0.5235, 0.1372, 0.5292, 0.1372, 0.5292, 0.001784, 0.5235, 0.002666, 0.5049, 0.1379, 0.512, 0.4805, 0.6838, 0.3453, 0.6909, 0.3444, 0.6723, 0.4798, 0.6666, 0.4798, 0.6666, 0.3444, 0.6723, 0.3437, 0.6537, 0.4792, 0.6495, 0.4792, 0.6495, 0.3437, 0.6537, 0.3432, 0.6351, 0.4788, 0.6323, 0.4788, 0.6323, 0.3432, 0.6351, 0.3429, 0.6165, 0.4786, 0.6151, 0.4786, 0.6151, 0.3429, 0.6165, 0.3428, 0.5979, 0.4785, 0.5979, 0.4785, 0.5979, 0.3428, 0.5979, 0.3429, 0.5793, 0.4786, 0.5807, 0.5002, 0.3399, 0.5155, 0.3229, 0.5826, 0.3727, 0.5585, 0.4065, 0.4786, 0.5807, 0.3429, 0.5793, 0.3432, 0.5607, 0.4788, 0.5635, 0.4788, 0.5635, 0.3432, 0.5607, 0.3437, 0.5421, 0.4793, 0.5463, 0.1475, 0.752, 0.1639, 0.7637, 0.135, 0.7942, 0.1294, 0.7899, 0.1152, 0.1743, 0.1071, 0.1392, 0.1232, 0.1348, 0.1305, 0.1719, 0.0403, 0.2379, 0.03882, 0.2152, 0.1192, 0.2081, 0.1197, 0.2409, 0.0002403, 0.3399, 0.01548, 0.3229, 0.08264, 0.3727, 0.05852, 0.4065, 0.5403, 0.2379, 0.5388, 0.2152, 0.6192, 0.2081, 0.6197, 0.2409, 0.0344, 0.1926, 0.02683, 0.1704, 0.1071, 0.1392, 0.1152, 0.1743, 0.02679, 0.3033, 0.03447, 0.2823, 0.1101, 0.306, 0.09921, 0.339, 0.5344, 0.1926, 0.5268, 0.1704, 0.6071, 0.1392, 0.6152, 0.1743, 0.5268, 0.3033, 0.5345, 0.2823, 0.6101, 0.306, 0.5992, 0.339, 0.01576, 0.1492, 0.000692, 0.1297, 0.07222, 0.06261, 0.09352, 0.1022, 0.03889, 0.2604, 0.0403, 0.2379, 0.1197, 0.2409, 0.1167, 0.2734, 0.5155, 0.3229, 0.5268, 0.3033, 0.5992, 0.339, 0.5826, 0.3727, 0.5158, 0.1492, 0.5007, 0.1297, 0.5722, 0.06261, 0.5935, 0.1022, 0.5389, 0.2604, 0.5403, 0.2379, 0.6197, 0.2409, 0.6167, 0.2734, 0.03882, 0.2152, 0.0344, 0.1926, 0.1152, 0.1743, 0.1192, 0.2081, 0.01548, 0.3229, 0.02679, 0.3033, 0.09921, 0.339, 0.08264, 0.3727, 0.5388, 0.2152, 0.5344, 0.1926, 0.6152, 0.1743, 0.6192, 0.2081, 0.02683, 0.1704, 0.01576, 0.1492, 0.09352, 0.1022, 0.1071, 0.1392, 0.03447, 0.2823, 0.03889, 0.2604, 0.1167, 0.2734, 0.1101, 0.306, 0.5268, 0.1704, 0.5158, 0.1492, 0.5935, 0.1022, 0.6071, 0.1392, 0.5345, 0.2823, 0.5389, 0.2604, 0.6167, 0.2734, 0.6101, 0.306, 0.598, 0.3812, 0.6143, 0.3447, 0.7543, 0.3792, 0.7503, 0.434, 0.5992, 0.339, 0.6101, 0.306, 0.6248, 0.3096, 0.6143, 0.3447, 0.5935, 0.1022, 0.5722, 0.06261, 0.5907, 0.05133, 0.6107, 0.09511, 0.1192, 0.2081, 0.1152, 0.1743, 0.1305, 0.1719, 0.134, 0.2072, 0.6071, 0.1392, 0.5935, 0.1022, 0.6107, 0.09511, 0.6232, 0.1348, 0.1197, 0.2409, 0.1192, 0.2081, 0.134, 0.2072, 0.1341, 0.2415, 0.6152, 0.1743, 0.6071, 0.1392, 0.6232, 0.1348, 0.6305, 0.1719, 0.1167, 0.2734, 0.1197, 0.2409, 0.1341, 0.2415, 0.1312, 0.2754, 0.5826, 0.3727, 0.5992, 0.339, 0.6143, 0.3447, 0.598, 0.3812, 0.6192, 0.2081, 0.6152, 0.1743, 0.6305, 0.1719, 0.634, 0.2072, 0.1101, 0.306, 0.1167, 0.2734, 0.1312, 0.2754, 0.1248, 0.3096, 0.5585, 0.4065, 0.5826, 0.3727, 0.598, 0.3812, 0.5737, 0.4195, 0.6197, 0.2409, 0.6192, 0.2081, 0.634, 0.2072, 0.6341, 0.2415, 0.09921, 0.339, 0.1101, 0.306, 0.1248, 0.3096, 0.1143, 0.3447, 0.09352, 0.1022, 0.07222, 0.06261, 0.09067, 0.05133, 0.1107, 0.09511, 0.6167, 0.2734, 0.6197, 0.2409, 0.6341, 0.2415, 0.6312, 0.2754, 0.08264, 0.3727, 0.09921, 0.339, 0.1143, 0.3447, 0.09802, 0.3812, 0.1071, 0.1392, 0.09352, 0.1022, 0.1107, 0.09511, 0.1232, 0.1348, 0.6101, 0.306, 0.6167, 0.2734, 0.6312, 0.2754, 0.6248, 0.3096, 0.05852, 0.4065, 0.08264, 0.3727, 0.09802, 0.3812, 0.07368, 0.4195, 0.7793, 0.2896, 0.7814, 0.2478, 0.8658, 0.2531, 0.8657, 0.2918, 0.7814, 0.2478, 0.7793, 0.2896, 0.7712, 0.2891, 0.7734, 0.2473, 0.2759, 0.3806, 0.2757, 0.4347, 0.2643, 0.4345, 0.2662, 0.38, 0.2971, 0.06717, 0.2906, 0.1177, 0.2813, 0.1169, 0.2868, 0.06557, 0.7793, 0.2896, 0.7774, 0.3332, 0.7687, 0.3326, 0.7712, 0.2891, 0.2757, 0.4347, 0.2801, 0.4985, 0.2669, 0.502, 0.2643, 0.4345, 0.2906, 0.1177, 0.2866, 0.1634, 0.2781, 0.1629, 0.2813, 0.1169, 0.81, 0.01024, 0.7971, 0.06717, 0.7868, 0.06557, 0.799, 0.005233, 0.2866, 0.1634, 0.2837, 0.2062, 0.2756, 0.2058, 0.2781, 0.1629, 0.31, 0.01024, 0.2971, 0.06717, 0.2868, 0.06557, 0.299, 0.005233, 0.7971, 0.06717, 0.7906, 0.1177, 0.7813, 0.1169, 0.7868, 0.06557, 0.2837, 0.2062, 0.2814, 0.2478, 0.2734, 0.2473, 0.2756, 0.2058, 0.7906, 0.1177, 0.7866, 0.1634, 0.7781, 0.1629, 0.7813, 0.1169, 0.2814, 0.2478, 0.2793, 0.2896, 0.2712, 0.2891, 0.2734, 0.2473, 0.7866, 0.1634, 0.7837, 0.2062, 0.7756, 0.2058, 0.7781, 0.1629, 0.2793, 0.2896, 0.2774, 0.3332, 0.2687, 0.3326, 0.2712, 0.2891, 0.7757, 0.4347, 0.7801, 0.4985, 0.7669, 0.502, 0.7643, 0.4345, 0.7837, 0.2062, 0.7814, 0.2478, 0.7734, 0.2473, 0.7756, 0.2058, 0.2774, 0.3332, 0.2759, 0.3806, 0.2662, 0.38, 0.2687, 0.3326, 0.5737, 0.4195, 0.598, 0.3812, 0.7503, 0.434, 0.7493, 0.5044, 0.7774, 0.3332, 0.7759, 0.3806, 0.7662, 0.38, 0.7687, 0.3326, 0.1107, 0.09511, 0.09067, 0.05133, 0.2838, 0.0002403, 0.2739, 0.06416, 0.1232, 0.1348, 0.1107, 0.09511, 0.2739, 0.06416, 0.2699, 0.1164, 0.1305, 0.1719, 0.1232, 0.1348, 0.2699, 0.1164, 0.2676, 0.1625, 0.134, 0.2072, 0.1305, 0.1719, 0.2676, 0.1625, 0.2656, 0.2053, 0.1341, 0.2415, 0.134, 0.2072, 0.2656, 0.2053, 0.2636, 0.2469, 0.1312, 0.2754, 0.1341, 0.2415, 0.2636, 0.2469, 0.2611, 0.2885, 0.1248, 0.3096, 0.1312, 0.2754, 0.2611, 0.2885, 0.2581, 0.3319, 0.1143, 0.3447, 0.1248, 0.3096, 0.2581, 0.3319, 0.2543, 0.3792, 0.09802, 0.3812, 0.1143, 0.3447, 0.2543, 0.3792, 0.2503, 0.434, 0.07368, 0.4195, 0.09802, 0.3812, 0.2503, 0.434, 0.2493, 0.5044, 0.6107, 0.09511, 0.5907, 0.05133, 0.7838, 0.0002403, 0.7739, 0.06416, 0.6232, 0.1348, 0.6107, 0.09511, 0.7739, 0.06416, 0.7699, 0.1164, 0.6305, 0.1719, 0.6232, 0.1348, 0.7699, 0.1164, 0.7676, 0.1625, 0.634, 0.2072, 0.6305, 0.1719, 0.7676, 0.1625, 0.7656, 0.2053, 0.6341, 0.2415, 0.634, 0.2072, 0.7656, 0.2053, 0.7636, 0.2469, 0.6312, 0.2754, 0.6341, 0.2415, 0.7636, 0.2469, 0.7611, 0.2885, 0.6248, 0.3096, 0.6312, 0.2754, 0.7611, 0.2885, 0.7581, 0.3319, 0.6143, 0.3447, 0.6248, 0.3096, 0.7581, 0.3319, 0.7543, 0.3792, 0.8724, 0.1761, 0.8797, 0.137, 0.9773, 0.1645, 0.971, 0.1942, 0.2757, 0.4347, 0.2759, 0.3806, 0.3729, 0.3729, 0.3819, 0.416, 0.2906, 0.1177, 0.2971, 0.06717, 0.3908, 0.09718, 0.3797, 0.137, 0.7774, 0.3332, 0.7793, 0.2896, 0.8657, 0.2918, 0.8679, 0.3316, 0.2801, 0.4985, 0.2757, 0.4347, 0.3819, 0.416, 0.3966, 0.4606, 0.2866, 0.1634, 0.2906, 0.1177, 0.3797, 0.137, 0.3724, 0.1761, 0.7759, 0.3806, 0.7774, 0.3332, 0.8679, 0.3316, 0.8729, 0.3729, 0.7971, 0.06717, 0.81, 0.01024, 0.9075, 0.05722, 0.8908, 0.09718, 0.2837, 0.2062, 0.2866, 0.1634, 0.3724, 0.1761, 0.368, 0.2147, 0.7906, 0.1177, 0.7971, 0.06717, 0.8908, 0.09718, 0.8797, 0.137, 0.2814, 0.2478, 0.2837, 0.2062, 0.368, 0.2147, 0.3658, 0.2531, 0.7866, 0.1634, 0.7906, 0.1177, 0.8797, 0.137, 0.8724, 0.1761, 0.2793, 0.2896, 0.2814, 0.2478, 0.3658, 0.2531, 0.3657, 0.2918, 0.7757, 0.4347, 0.7759, 0.3806, 0.8729, 0.3729, 0.8819, 0.416, 0.7837, 0.2062, 0.7866, 0.1634, 0.8724, 0.1761, 0.868, 0.2147, 0.2774, 0.3332, 0.2793, 0.2896, 0.3657, 0.2918, 0.3679, 0.3316, 0.7801, 0.4985, 0.7757, 0.4347, 0.8819, 0.416, 0.8966, 0.4606, 0.7814, 0.2478, 0.7837, 0.2062, 0.868, 0.2147, 0.8658, 0.2531, 0.2759, 0.3806, 0.2774, 0.3332, 0.3679, 0.3316, 0.3729, 0.3729, 0.2971, 0.06717, 0.31, 0.01024, 0.4075, 0.05722, 0.3908, 0.09718, 0.2426, 0.8469, 0.2373, 0.8199, 0.2909, 0.8143, 0.2977, 0.8318, 0.3657, 0.2918, 0.3658, 0.2531, 0.4664, 0.2552, 0.4677, 0.2862, 0.8819, 0.416, 0.8729, 0.3729, 0.9778, 0.3489, 0.9871, 0.38, 0.868, 0.2147, 0.8724, 0.1761, 0.971, 0.1942, 0.9674, 0.2244, 0.3679, 0.3316, 0.3657, 0.2918, 0.4677, 0.2862, 0.4715, 0.3175, 0.8966, 0.4606, 0.8819, 0.416, 0.9871, 0.38, 0.9998, 0.4103, 0.8658, 0.2531, 0.868, 0.2147, 0.9674, 0.2244, 0.9664, 0.2552, 0.3729, 0.3729, 0.3679, 0.3316, 0.4715, 0.3175, 0.4778, 0.3489, 0.3908, 0.09718, 0.4075, 0.05722, 0.4998, 0.108, 0.4867, 0.1357, 0.8657, 0.2918, 0.8658, 0.2531, 0.9664, 0.2552, 0.9677, 0.2862, 0.3819, 0.416, 0.3729, 0.3729, 0.4778, 0.3489, 0.4871, 0.38, 0.3797, 0.137, 0.3908, 0.09718, 0.4867, 0.1357, 0.4773, 0.1645, 0.8679, 0.3316, 0.8657, 0.2918, 0.9677, 0.2862, 0.9715, 0.3175, 0.3966, 0.4606, 0.3819, 0.416, 0.4871, 0.38, 0.4998, 0.4103, 0.3724, 0.1761, 0.3797, 0.137, 0.4773, 0.1645, 0.471, 0.1942, 0.8729, 0.3729, 0.8679, 0.3316, 0.9715, 0.3175, 0.9778, 0.3489, 0.8908, 0.09718, 0.9075, 0.05722, 0.9998, 0.108, 0.9867, 0.1357, 0.368, 0.2147, 0.3724, 0.1761, 0.471, 0.1942, 0.4674, 0.2244, 0.8797, 0.137, 0.8908, 0.09718, 0.9867, 0.1357, 0.9773, 0.1645, 0.3658, 0.2531, 0.368, 0.2147, 0.4674, 0.2244, 0.4664, 0.2552, 0.3938, 0.7787, 0.3947, 0.795, 0.3908, 0.8102, 0.3825, 0.8236, 0.3724, 0.8356, 0.3592, 0.8436, 0.3441, 0.8472, 0.328, 0.8461, 0.3122, 0.8416, 0.2977, 0.8318, 0.2909, 0.8143, 0.29, 0.7971, 0.2929, 0.7814, 0.3001, 0.7677, 0.3111, 0.7571, 0.3251, 0.7503, 0.3405, 0.7455, 0.3566, 0.7459, 0.3724, 0.7514, 0.3873, 0.762, 0.3313, 0.6926, 0.3611, 0.6914, 0.3566, 0.7459, 0.3405, 0.7455, 0.4456, 0.8012, 0.4389, 0.8287, 0.3908, 0.8102, 0.3947, 0.795, 0.2954, 0.8944, 0.2689, 0.8825, 0.2977, 0.8318, 0.3122, 0.8416, 0.3031, 0.7011, 0.3313, 0.6926, 0.3405, 0.7455, 0.3251, 0.7503, 0.3238, 0.9003, 0.2954, 0.8944, 0.3122, 0.8416, 0.328, 0.8461, 0.2779, 0.7164, 0.3031, 0.7011, 0.3251, 0.7503, 0.3111, 0.7571, 0.3532, 0.8993, 0.3238, 0.9003, 0.328, 0.8461, 0.3441, 0.8472, 0.2577, 0.7378, 0.2779, 0.7164, 0.3111, 0.7571, 0.3001, 0.7677, 0.4456, 0.7734, 0.4456, 0.8012, 0.3947, 0.795, 0.3938, 0.7787, 0.3812, 0.8907, 0.3532, 0.8993, 0.3441, 0.8472, 0.3592, 0.8436, 0.2441, 0.7634, 0.2577, 0.7378, 0.3001, 0.7677, 0.2929, 0.7814, 0.4405, 0.7473, 0.4456, 0.7734, 0.3938, 0.7787, 0.3873, 0.762, 0.4058, 0.8751, 0.3812, 0.8907, 0.3592, 0.8436, 0.3724, 0.8356, 0.2374, 0.7914, 0.2441, 0.7634, 0.2929, 0.7814, 0.29, 0.7971, 0.3904, 0.6975, 0.4176, 0.71, 0.3873, 0.762, 0.3724, 0.7514, 0.4253, 0.8539, 0.4058, 0.8751, 0.3724, 0.8356, 0.3825, 0.8236, 0.2373, 0.8199, 0.2374, 0.7914, 0.29, 0.7971, 0.2909, 0.8143, 0.3611, 0.6914, 0.3904, 0.6975, 0.3724, 0.7514, 0.3566, 0.7459, 0.4389, 0.8287, 0.4253, 0.8539, 0.3825, 0.8236, 0.3908, 0.8102, 0.6836, 0.5669, 0.4788, 0.5635, 0.4793, 0.5463, 0.6839, 0.5513, 0.6834, 0.5824, 0.4786, 0.5807, 0.4788, 0.5635, 0.6836, 0.5669, 0.6834, 0.5979, 0.4785, 0.5979, 0.4786, 0.5807, 0.6834, 0.5824, 0.6834, 0.6134, 0.4786, 0.6151, 0.4785, 0.5979, 0.6834, 0.5979, 0.6836, 0.629, 0.4788, 0.6323, 0.4786, 0.6151, 0.6834, 0.6134, 0.6839, 0.6445, 0.4792, 0.6495, 0.4788, 0.6323, 0.6836, 0.629, 0.6844, 0.66, 0.4798, 0.6666, 0.4792, 0.6495, 0.6839, 0.6445, 0.685, 0.6755, 0.4805, 0.6838, 0.4798, 0.6666, 0.6844, 0.66, 0.3418, 0.5358, 0.1372, 0.5292, 0.1379, 0.512, 0.3424, 0.5203, 0.3413, 0.5513, 0.1367, 0.5463, 0.1372, 0.5292, 0.3418, 0.5358, 0.341, 0.5669, 0.1363, 0.5635, 0.1367, 0.5463, 0.3413, 0.5513, 0.3408, 0.5824, 0.136, 0.5807, 0.1363, 0.5635, 0.341, 0.5669, 0.3408, 0.5979, 0.1359, 0.5979, 0.136, 0.5807, 0.3408, 0.5824, 0.3408, 0.6134, 0.136, 0.6151, 0.1359, 0.5979, 0.3408, 0.5979, 0.341, 0.629, 0.1362, 0.6323, 0.136, 0.6151, 0.3408, 0.6134, 0.3414, 0.6445, 0.1366, 0.6495, 0.1362, 0.6323, 0.341, 0.629, 0.3418, 0.66, 0.1372, 0.6666, 0.1366, 0.6495, 0.3414, 0.6445, 0.3424, 0.6755, 0.1379, 0.6838, 0.1372, 0.6666, 0.3418, 0.66, 0.6844, 0.5358, 0.4798, 0.5292, 0.4805, 0.512, 0.685, 0.5203, 0.6839, 0.5513, 0.4793, 0.5463, 0.4798, 0.5292, 0.6844, 0.5358, 0.1384, 0.8205, 0.1341, 0.8261, 0.1203, 0.8118, 0.1209, 0.8112, 0.1292, 0.8734, 0.109, 0.8736, 0.1145, 0.8319, 0.1216, 0.8321, 0.05487, 0.8203, 0.05471, 0.8001, 0.09642, 0.8056, 0.09623, 0.8127, 0.108, 0.746, 0.1282, 0.7458, 0.1227, 0.7875, 0.1157, 0.7873, 0.2368, 0.791, 0.2368, 0.8284, 0.1947, 0.8211, 0.1945, 0.797, 0.1646, 0.855, 0.1484, 0.867, 0.1283, 0.8301, 0.1341, 0.8261, 0.07327, 0.8557, 0.06126, 0.8395, 0.09824, 0.8194, 0.1022, 0.8252, 0.1759, 0.78, 0.1823, 0.7991, 0.141, 0.8068, 0.139, 0.8, 0.07259, 0.7644, 0.08886, 0.7524, 0.1089, 0.7893, 0.1031, 0.7933, 0.1639, 0.7637, 0.1759, 0.78, 0.139, 0.8, 0.135, 0.7942, 0.109, 0.8736, 0.08972, 0.8675, 0.1078, 0.8295, 0.1145, 0.8319, 0.05471, 0.8001, 0.06082, 0.7808, 0.09878, 0.7989, 0.09642, 0.8056, 0.1282, 0.7458, 0.1475, 0.752, 0.1294, 0.7899, 0.1227, 0.7875, 0.1484, 0.867, 0.1292, 0.8734, 0.1216, 0.8321, 0.1283, 0.8301, 0.06126, 0.8395, 0.05487, 0.8203, 0.09623, 0.8127, 0.09824, 0.8194, 0.08886, 0.7524, 0.108, 0.746, 0.1157, 0.7873, 0.1089, 0.7893, 0.1764, 0.8386, 0.1646, 0.855, 0.1341, 0.8261, 0.1384, 0.8205, 0.08972, 0.8675, 0.07327, 0.8557, 0.1022, 0.8252, 0.1078, 0.8295, 0.06082, 0.7808, 0.07259, 0.7644, 0.1031, 0.7933, 0.09878, 0.7989, 0.6256, 0.7047, 0.6271, 0.7, 0.6301, 0.6959, 0.6342, 0.6929, 0.6389, 0.6914, 0.6439, 0.6914, 0.6487, 0.6929, 0.6528, 0.6959, 0.6557, 0.7, 0.6573, 0.7047, 0.6573, 0.7098, 0.6557, 0.7145, 0.6528, 0.7186, 0.6487, 0.7215, 0.6439, 0.7231, 0.6389, 0.7231, 0.6342, 0.7215, 0.6301, 0.7186, 0.6271, 0.7145, 0.6256, 0.7098, 0.1294, 0.7899, 0.135, 0.7942, 0.1207, 0.808, 0.1201, 0.8074, 0.09623, 0.8127, 0.09642, 0.8056, 0.116, 0.809, 0.1159, 0.8099, 0.1341, 0.8261, 0.1283, 0.8301, 0.1196, 0.8123, 0.1203, 0.8118, 0.135, 0.7942, 0.139, 0.8, 0.1211, 0.8087, 0.1207, 0.808, 0.09642, 0.8056, 0.09878, 0.7989, 0.1164, 0.8082, 0.116, 0.809, 0.1283, 0.8301, 0.1216, 0.8321, 0.1188, 0.8124, 0.1196, 0.8123, 0.139, 0.8, 0.141, 0.8068, 0.1212, 0.8096, 0.1211, 0.8087, 0.09878, 0.7989, 0.1031, 0.7933, 0.1169, 0.8076, 0.1164, 0.8082, 0.1216, 0.8321, 0.1145, 0.8319, 0.1179, 0.8123, 0.1188, 0.8124, 0.1031, 0.7933, 0.1089, 0.7893, 0.1176, 0.8072, 0.1169, 0.8076, 0.1145, 0.8319, 0.1078, 0.8295, 0.1172, 0.812, 0.1179, 0.8123, 0.1089, 0.7893, 0.1157, 0.7873, 0.1185, 0.807, 0.1176, 0.8072, 0.1078, 0.8295, 0.1022, 0.8252, 0.1165, 0.8114, 0.1172, 0.812, 0.141, 0.8068, 0.1408, 0.8138, 0.1212, 0.8104, 0.1212, 0.8096, 0.1157, 0.7873, 0.1227, 0.7875, 0.1193, 0.8071, 0.1185, 0.807, 0.1022, 0.8252, 0.09824, 0.8194, 0.1161, 0.8107, 0.1165, 0.8114, 0.1408, 0.8138, 0.1384, 0.8205, 0.1209, 0.8112, 0.1212, 0.8104, 0.1227, 0.7875, 0.1294, 0.7899, 0.1201, 0.8074, 0.1193, 0.8071, 0.09824, 0.8194, 0.09623, 0.8127, 0.1159, 0.8099, 0.1161, 0.8107, 0.01185, 0.8641, 0.0002448, 0.8285, 0.04266, 0.8224, 0.05032, 0.8453, 0.1374, 0.6914, 0.173, 0.703, 0.1529, 0.7408, 0.13, 0.7336, 0.2368, 0.8284, 0.2253, 0.864, 0.1875, 0.844, 0.1947, 0.8211, 0.03392, 0.8945, 0.01185, 0.8641, 0.05032, 0.8453, 0.06467, 0.8647, 0.09991, 0.6914, 0.1374, 0.6914, 0.13, 0.7336, 0.1059, 0.7338, 0.2253, 0.7554, 0.2368, 0.791, 0.1945, 0.797, 0.1869, 0.7742, 0.06427, 0.9165, 0.03392, 0.8945, 0.06467, 0.8647, 0.08429, 0.8786, 0.06425, 0.7029, 0.09991, 0.6914, 0.1059, 0.7338, 0.08305, 0.7414, 0.09993, 0.928, 0.06427, 0.9165, 0.08429, 0.8786, 0.1073, 0.8858, 0.0339, 0.725, 0.06425, 0.7029, 0.08305, 0.7414, 0.06368, 0.7557, 0.1374, 0.928, 0.09993, 0.928, 0.1073, 0.8858, 0.1314, 0.8856, 0.01184, 0.7553, 0.0339, 0.725, 0.06368, 0.7557, 0.04969, 0.7754, 0.1825, 0.8193, 0.1764, 0.8386, 0.1384, 0.8205, 0.1408, 0.8138, 0.173, 0.9164, 0.1374, 0.928, 0.1314, 0.8856, 0.1542, 0.878, 0.0002403, 0.791, 0.01184, 0.7553, 0.04969, 0.7754, 0.04245, 0.7983, 0.2033, 0.7251, 0.2253, 0.7554, 0.1869, 0.7742, 0.1725, 0.7548, 0.2033, 0.8943, 0.173, 0.9164, 0.1542, 0.878, 0.1735, 0.8636, 0.0002448, 0.8285, 0.0002403, 0.791, 0.04245, 0.7983, 0.04266, 0.8224, 0.173, 0.703, 0.2033, 0.7251, 0.1725, 0.7548, 0.1529, 0.7408, 0.2253, 0.864, 0.2033, 0.8943, 0.1735, 0.8636, 0.1875, 0.844, 0.8045, 0.6263, 0.7885, 0.6711, 0.7749, 0.6637, 0.8039, 0.626, 0.7885, 0.6711, 0.8599, 0.5166, 0.8906, 0.5388, 0.7749, 0.6637, 0.6049, 0.8185, 0.6115, 0.7952, 0.6251, 0.7974, 0.6179, 0.824, 0.8039, 0.626, 0.7749, 0.6637, 0.7643, 0.6525, 0.8035, 0.6256, 0.7749, 0.6637, 0.8906, 0.5388, 0.9128, 0.5695, 0.7643, 0.6525, 0.5905, 0.8436, 0.6049, 0.8185, 0.6179, 0.824, 0.6056, 0.8491, 0.8035, 0.6256, 0.7643, 0.6525, 0.7576, 0.6385, 0.8032, 0.6251, 0.7643, 0.6525, 0.9128, 0.5695, 0.9245, 0.6055, 0.7576, 0.6385, 0.5643, 0.8531, 0.5905, 0.8436, 0.5925, 0.8584, 0.5671, 0.8659, 0.8032, 0.6251, 0.7576, 0.6385, 0.7556, 0.6232, 0.8031, 0.6245, 0.7576, 0.6385, 0.9245, 0.6055, 0.9245, 0.6433, 0.7556, 0.6232, 0.5414, 0.8568, 0.5643, 0.8531, 0.5671, 0.8659, 0.5414, 0.8699, 0.8031, 0.6245, 0.7556, 0.6232, 0.7584, 0.6079, 0.8031, 0.6239, 0.7556, 0.6232, 0.9245, 0.6433, 0.9128, 0.6794, 0.7584, 0.6079, 0.5188, 0.8545, 0.5414, 0.8568, 0.5414, 0.8699, 0.5152, 0.8673, 0.8031, 0.6239, 0.7584, 0.6079, 0.7658, 0.5943, 0.8034, 0.6234, 0.7584, 0.6079, 0.9128, 0.6794, 0.8906, 0.71, 0.7658, 0.5943, 0.4977, 0.846, 0.5188, 0.8545, 0.5152, 0.8673, 0.4906, 0.8573, 0.8034, 0.6234, 0.7658, 0.5943, 0.777, 0.5837, 0.8038, 0.623, 0.7658, 0.5943, 0.8906, 0.71, 0.8599, 0.7322, 0.777, 0.5837, 0.4799, 0.8317, 0.4977, 0.846, 0.4906, 0.8573, 0.4697, 0.8405, 0.8038, 0.623, 0.777, 0.5837, 0.7909, 0.577, 0.8043, 0.6227, 0.777, 0.5837, 0.8599, 0.7322, 0.8239, 0.7438, 0.7909, 0.577, 0.467, 0.8127, 0.4799, 0.8317, 0.4697, 0.8405, 0.4545, 0.8182, 0.8043, 0.6227, 0.7909, 0.577, 0.8063, 0.575, 0.8049, 0.6226, 0.7909, 0.577, 0.8239, 0.7438, 0.7861, 0.7438, 0.8063, 0.575, 0.4601, 0.7906, 0.467, 0.8127, 0.4545, 0.8182, 0.4465, 0.7923, 0.8049, 0.6226, 0.8063, 0.575, 0.8214, 0.5778, 0.8055, 0.6227, 0.8063, 0.575, 0.7861, 0.7438, 0.7501, 0.7321, 0.8214, 0.5778, 0.4598, 0.767, 0.4601, 0.7906, 0.4465, 0.7923, 0.4461, 0.7649, 0.8055, 0.6227, 0.8214, 0.5778, 0.835, 0.5851, 0.806, 0.6229, 0.8214, 0.5778, 0.7501, 0.7321, 0.7194, 0.7099, 0.835, 0.5851, 0.4662, 0.7435, 0.4598, 0.767, 0.4461, 0.7649, 0.453, 0.7382, 0.806, 0.6229, 0.835, 0.5851, 0.8457, 0.5964, 0.8065, 0.6233, 0.835, 0.5851, 0.7194, 0.7099, 0.6972, 0.6793, 0.8457, 0.5964, 0.4805, 0.7181, 0.4662, 0.7435, 0.453, 0.7382, 0.4652, 0.7127, 0.8065, 0.6233, 0.8457, 0.5964, 0.8524, 0.6103, 0.8068, 0.6238, 0.8457, 0.5964, 0.6972, 0.6793, 0.6854, 0.6433, 0.8524, 0.6103, 0.507, 0.7084, 0.4805, 0.7181, 0.4784, 0.7031, 0.5041, 0.6955, 0.8068, 0.6238, 0.8524, 0.6103, 0.8544, 0.6257, 0.8069, 0.6244, 0.8524, 0.6103, 0.6854, 0.6433, 0.6854, 0.6055, 0.8544, 0.6257, 0.5301, 0.7047, 0.507, 0.7084, 0.5041, 0.6955, 0.5302, 0.6914, 0.8069, 0.6244, 0.8544, 0.6257, 0.8516, 0.6409, 0.8068, 0.625, 0.8544, 0.6257, 0.6854, 0.6055, 0.6971, 0.5695, 0.8516, 0.6409, 0.553, 0.707, 0.5301, 0.7047, 0.5302, 0.6914, 0.5566, 0.6941, 0.8068, 0.625, 0.8516, 0.6409, 0.8442, 0.6545, 0.8066, 0.6255, 0.8516, 0.6409, 0.6971, 0.5695, 0.7194, 0.5388, 0.8442, 0.6545, 0.5742, 0.7157, 0.553, 0.707, 0.5566, 0.6941, 0.5815, 0.7043, 0.8066, 0.6255, 0.8442, 0.6545, 0.833, 0.6652, 0.8062, 0.6259, 0.8442, 0.6545, 0.7194, 0.5388, 0.75, 0.5166, 0.833, 0.6652, 0.592, 0.7302, 0.5742, 0.7157, 0.5815, 0.7043, 0.6024, 0.7214, 0.8062, 0.6259, 0.833, 0.6652, 0.8191, 0.6718, 0.8057, 0.6262, 0.833, 0.6652, 0.75, 0.5166, 0.7861, 0.5049, 0.8191, 0.6718, 0.6049, 0.7494, 0.592, 0.7302, 0.6024, 0.7214, 0.6174, 0.7441, 0.8057, 0.6262, 0.8191, 0.6718, 0.8037, 0.6739, 0.8051, 0.6264, 0.8191, 0.6718, 0.7861, 0.5049, 0.8239, 0.5049, 0.8037, 0.6739, 0.6115, 0.7717, 0.6049, 0.7494, 0.6174, 0.7441, 0.6251, 0.7702, 0.8051, 0.6264, 0.8037, 0.6739, 0.7885, 0.6711, 0.8045, 0.6263, 0.8037, 0.6739, 0.8239, 0.5049, 0.8599, 0.5166, 0.7885, 0.6711, 0.6115, 0.7952, 0.6115, 0.7717, 0.6251, 0.7702, 0.6251, 0.7974, 0.5785, 0.7762, 0.578, 0.7897, 0.5707, 0.7883, 0.5713, 0.7771, 0.5655, 0.8218, 0.5762, 0.8375, 0.5664, 0.8415, 0.5593, 0.8255, 0.5645, 0.8136, 0.5527, 0.8209, 0.5498, 0.814, 0.5594, 0.8079, 0.5837, 0.7954, 0.6006, 0.7997, 0.5973, 0.8091, 0.5814, 0.8021, 0.5527, 0.8209, 0.5396, 0.824, 0.539, 0.8167, 0.5498, 0.814, 0.551, 0.8287, 0.5555, 0.8453, 0.5461, 0.8466, 0.5443, 0.8302, 0.5396, 0.824, 0.5263, 0.8229, 0.528, 0.8159, 0.539, 0.8167, 0.5357, 0.8307, 0.5352, 0.8473, 0.526, 0.8461, 0.5289, 0.8301, 0.5263, 0.8229, 0.5141, 0.8179, 0.5178, 0.8117, 0.528, 0.8159, 0.5207, 0.8281, 0.5155, 0.8438, 0.5071, 0.84, 0.5145, 0.8256, 0.5141, 0.8179, 0.5039, 0.8096, 0.5093, 0.8047, 0.5178, 0.8117, 0.5072, 0.8212, 0.4977, 0.8347, 0.4907, 0.8286, 0.502, 0.817, 0.5039, 0.8096, 0.4967, 0.7985, 0.5033, 0.7954, 0.5093, 0.8047, 0.4963, 0.8107, 0.4832, 0.8208, 0.4782, 0.8129, 0.4926, 0.8051, 0.4967, 0.7985, 0.493, 0.7856, 0.5003, 0.7847, 0.5033, 0.7954, 0.489, 0.7973, 0.4733, 0.8031, 0.4709, 0.794, 0.4871, 0.7907, 0.493, 0.7856, 0.4934, 0.7721, 0.5007, 0.7735, 0.5003, 0.7847, 0.486, 0.7822, 0.469, 0.7832, 0.4693, 0.7736, 0.4861, 0.7753, 0.4934, 0.7721, 0.498, 0.7592, 0.5046, 0.7628, 0.5007, 0.7735, 0.4877, 0.7666, 0.4707, 0.7623, 0.4739, 0.7529, 0.4899, 0.7599, 0.498, 0.7592, 0.5068, 0.7483, 0.5118, 0.754, 0.5046, 0.7628, 0.4943, 0.7519, 0.4787, 0.7418, 0.4853, 0.733, 0.4988, 0.7461, 0.5068, 0.7483, 0.5186, 0.741, 0.5215, 0.7479, 0.5118, 0.754, 0.5058, 0.74, 0.495, 0.7243, 0.5048, 0.7201, 0.512, 0.7363, 0.5186, 0.741, 0.532, 0.7379, 0.5326, 0.7453, 0.5215, 0.7479, 0.5204, 0.7331, 0.5158, 0.7163, 0.5254, 0.715, 0.5272, 0.7316, 0.532, 0.7379, 0.5453, 0.739, 0.5437, 0.746, 0.5326, 0.7453, 0.5359, 0.7311, 0.5364, 0.7143, 0.5457, 0.7155, 0.5427, 0.7317, 0.5453, 0.739, 0.5576, 0.7439, 0.554, 0.7501, 0.5437, 0.746, 0.551, 0.7337, 0.5563, 0.7179, 0.5648, 0.7218, 0.5573, 0.7362, 0.5576, 0.7439, 0.5678, 0.7523, 0.5625, 0.7571, 0.554, 0.7501, 0.5646, 0.7406, 0.5742, 0.7271, 0.5812, 0.7333, 0.5698, 0.7449, 0.5678, 0.7523, 0.575, 0.7634, 0.5684, 0.7663, 0.5625, 0.7571, 0.5754, 0.7512, 0.5887, 0.7411, 0.5936, 0.7491, 0.5792, 0.7569, 0.575, 0.7634, 0.5785, 0.7762, 0.5713, 0.7771, 0.5684, 0.7663, 0.5826, 0.7647, 0.5984, 0.7589, 0.6007, 0.7681, 0.5845, 0.7712, 0.5855, 0.7798, 0.6025, 0.779, 0.602, 0.7885, 0.5853, 0.7867, 0.5733, 0.8027, 0.5645, 0.8136, 0.5594, 0.8079, 0.5667, 0.799, 0.578, 0.7897, 0.5733, 0.8027, 0.5667, 0.799, 0.5707, 0.7883, 0.5924, 0.8201, 0.5973, 0.8091, 0.6049, 0.8185, 0.5762, 0.8375, 0.5858, 0.8288, 0.5905, 0.8436, 0.5555, 0.8453, 0.5664, 0.8415, 0.5643, 0.8531, 0.5352, 0.8473, 0.5461, 0.8466, 0.5414, 0.8568, 0.5155, 0.8438, 0.526, 0.8461, 0.5188, 0.8545, 0.4977, 0.8347, 0.5071, 0.84, 0.4977, 0.846, 0.4832, 0.8208, 0.4907, 0.8286, 0.4799, 0.8317, 0.4733, 0.8031, 0.4782, 0.8129, 0.467, 0.8127, 0.469, 0.7832, 0.4709, 0.794, 0.4601, 0.7906, 0.4707, 0.7623, 0.4693, 0.7736, 0.4598, 0.767, 0.4787, 0.7418, 0.4739, 0.7529, 0.4662, 0.7435, 0.495, 0.7243, 0.4853, 0.733, 0.4805, 0.7181, 0.5158, 0.7163, 0.5048, 0.7201, 0.507, 0.7084, 0.5364, 0.7143, 0.5254, 0.715, 0.5301, 0.7047, 0.5563, 0.7179, 0.5457, 0.7155, 0.553, 0.707, 0.5742, 0.7271, 0.5648, 0.7218, 0.5742, 0.7157, 0.5887, 0.7411, 0.5812, 0.7333, 0.592, 0.7302, 0.5984, 0.7589, 0.5936, 0.7491, 0.6049, 0.7494, 0.6025, 0.779, 0.6007, 0.7681, 0.6115, 0.7717, 0.5853, 0.7867, 0.5837, 0.7954, 0.578, 0.7897, 0.602, 0.7885, 0.6115, 0.7952, 0.6006, 0.7997, 0.5769, 0.81, 0.5733, 0.8027, 0.5814, 0.8021, 0.5655, 0.8218, 0.5645, 0.8136, 0.5725, 0.8158, 0.551, 0.8287, 0.5527, 0.8209, 0.5593, 0.8255, 0.5357, 0.8307, 0.5396, 0.824, 0.5443, 0.8302, 0.5207, 0.8281, 0.5263, 0.8229, 0.5289, 0.8301, 0.5072, 0.8212, 0.5141, 0.8179, 0.5145, 0.8256, 0.4963, 0.8107, 0.5039, 0.8096, 0.502, 0.817, 0.489, 0.7973, 0.4967, 0.7985, 0.4926, 0.8051, 0.486, 0.7822, 0.493, 0.7856, 0.4871, 0.7907, 0.4877, 0.7666, 0.4934, 0.7721, 0.4861, 0.7753, 0.4943, 0.7519, 0.498, 0.7592, 0.4899, 0.7599, 0.5058, 0.74, 0.5068, 0.7483, 0.4988, 0.7461, 0.5204, 0.7331, 0.5186, 0.741, 0.512, 0.7363, 0.5359, 0.7311, 0.532, 0.7379, 0.5272, 0.7316, 0.551, 0.7337, 0.5453, 0.739, 0.5427, 0.7317, 0.5646, 0.7406, 0.5576, 0.7439, 0.5573, 0.7362, 0.5754, 0.7512, 0.5678, 0.7523, 0.5698, 0.7449, 0.5826, 0.7647, 0.575, 0.7634, 0.5792, 0.7569, 0.5855, 0.7798, 0.5785, 0.7762, 0.5845, 0.7712, 0.5924, 0.8201, 0.5769, 0.81, 0.5814, 0.8021, 0.5973, 0.8091, 0.5762, 0.8375, 0.5655, 0.8218, 0.5725, 0.8158, 0.5858, 0.8288, 0.5555, 0.8453, 0.551, 0.8287, 0.5593, 0.8255, 0.5664, 0.8415, 0.5352, 0.8473, 0.5357, 0.8307, 0.5443, 0.8302, 0.5461, 0.8466, 0.5155, 0.8438, 0.5207, 0.8281, 0.5289, 0.8301, 0.526, 0.8461, 0.4977, 0.8347, 0.5072, 0.8212, 0.5145, 0.8256, 0.5071, 0.84, 0.4832, 0.8208, 0.4963, 0.8107, 0.502, 0.817, 0.4907, 0.8286, 0.4733, 0.8031, 0.489, 0.7973, 0.4926, 0.8051, 0.4782, 0.8129, 0.469, 0.7832, 0.486, 0.7822, 0.4871, 0.7907, 0.4709, 0.794, 0.4707, 0.7623, 0.4877, 0.7666, 0.4861, 0.7753, 0.4693, 0.7736, 0.4787, 0.7418, 0.4943, 0.7519, 0.4899, 0.7599, 0.4739, 0.7529, 0.495, 0.7243, 0.5058, 0.74, 0.4988, 0.7461, 0.4853, 0.733, 0.5158, 0.7163, 0.5204, 0.7331, 0.512, 0.7363, 0.5048, 0.7201, 0.5364, 0.7143, 0.5359, 0.7311, 0.5272, 0.7316, 0.5254, 0.715, 0.5563, 0.7179, 0.551, 0.7337, 0.5427, 0.7317, 0.5457, 0.7155, 0.5742, 0.7271, 0.5646, 0.7406, 0.5573, 0.7362, 0.5648, 0.7218, 0.5887, 0.7411, 0.5754, 0.7512, 0.5698, 0.7449, 0.5812, 0.7333, 0.5984, 0.7589, 0.5826, 0.7647, 0.5792, 0.7569, 0.5936, 0.7491, 0.6025, 0.779, 0.5855, 0.7798, 0.5845, 0.7712, 0.6007, 0.7681, 0.5853, 0.7867, 0.602, 0.7885, 0.6006, 0.7997, 0.5837, 0.7954, 0.5837, 0.7954, 0.5814, 0.8021, 0.5733, 0.8027, 0.578, 0.7897, 0.6115, 0.7952, 0.6049, 0.8185, 0.5973, 0.8091, 0.6006, 0.7997, 0.5769, 0.81, 0.5725, 0.8158, 0.5645, 0.8136, 0.5733, 0.8027, 0.6049, 0.8185, 0.5905, 0.8436, 0.5858, 0.8288, 0.5924, 0.8201, 0.5655, 0.8218, 0.5593, 0.8255, 0.5527, 0.8209, 0.5645, 0.8136, 0.5905, 0.8436, 0.5643, 0.8531, 0.5664, 0.8415, 0.5762, 0.8375, 0.551, 0.8287, 0.5443, 0.8302, 0.5396, 0.824, 0.5527, 0.8209, 0.5643, 0.8531, 0.5414, 0.8568, 0.5461, 0.8466, 0.5555, 0.8453, 0.5357, 0.8307, 0.5289, 0.8301, 0.5263, 0.8229, 0.5396, 0.824, 0.5414, 0.8568, 0.5188, 0.8545, 0.526, 0.8461, 0.5352, 0.8473, 0.5207, 0.8281, 0.5145, 0.8256, 0.5141, 0.8179, 0.5263, 0.8229, 0.5188, 0.8545, 0.4977, 0.846, 0.5071, 0.84, 0.5155, 0.8438, 0.5072, 0.8212, 0.502, 0.817, 0.5039, 0.8096, 0.5141, 0.8179, 0.4977, 0.846, 0.4799, 0.8317, 0.4907, 0.8286, 0.4977, 0.8347, 0.4963, 0.8107, 0.4926, 0.8051, 0.4967, 0.7985, 0.5039, 0.8096, 0.4799, 0.8317, 0.467, 0.8127, 0.4782, 0.8129, 0.4832, 0.8208, 0.489, 0.7973, 0.4871, 0.7907, 0.493, 0.7856, 0.4967, 0.7985, 0.467, 0.8127, 0.4601, 0.7906, 0.4709, 0.794, 0.4733, 0.8031, 0.486, 0.7822, 0.4861, 0.7753, 0.4934, 0.7721, 0.493, 0.7856, 0.4601, 0.7906, 0.4598, 0.767, 0.4693, 0.7736, 0.469, 0.7832, 0.4877, 0.7666, 0.4899, 0.7599, 0.498, 0.7592, 0.4934, 0.7721, 0.4598, 0.767, 0.4662, 0.7435, 0.4739, 0.7529, 0.4707, 0.7623, 0.4943, 0.7519, 0.4988, 0.7461, 0.5068, 0.7483, 0.498, 0.7592, 0.4662, 0.7435, 0.4805, 0.7181, 0.4853, 0.733, 0.4787, 0.7418, 0.5058, 0.74, 0.512, 0.7363, 0.5186, 0.741, 0.5068, 0.7483, 0.4805, 0.7181, 0.507, 0.7084, 0.5048, 0.7201, 0.495, 0.7243, 0.5204, 0.7331, 0.5272, 0.7316, 0.532, 0.7379, 0.5186, 0.741, 0.507, 0.7084, 0.5301, 0.7047, 0.5254, 0.715, 0.5158, 0.7163, 0.5359, 0.7311, 0.5427, 0.7317, 0.5453, 0.739, 0.532, 0.7379, 0.5301, 0.7047, 0.553, 0.707, 0.5457, 0.7155, 0.5364, 0.7143, 0.551, 0.7337, 0.5573, 0.7362, 0.5576, 0.7439, 0.5453, 0.739, 0.553, 0.707, 0.5742, 0.7157, 0.5648, 0.7218, 0.5563, 0.7179, 0.5646, 0.7406, 0.5698, 0.7449, 0.5678, 0.7523, 0.5576, 0.7439, 0.5742, 0.7157, 0.592, 0.7302, 0.5812, 0.7333, 0.5742, 0.7271, 0.5754, 0.7512, 0.5792, 0.7569, 0.575, 0.7634, 0.5678, 0.7523, 0.592, 0.7302, 0.6049, 0.7494, 0.5936, 0.7491, 0.5887, 0.7411, 0.5826, 0.7647, 0.5845, 0.7712, 0.5785, 0.7762, 0.575, 0.7634, 0.6049, 0.7494, 0.6115, 0.7717, 0.6007, 0.7681, 0.5984, 0.7589, 0.5855, 0.7798, 0.5853, 0.7867, 0.578, 0.7897, 0.5785, 0.7762, 0.6115, 0.7717, 0.6115, 0.7952, 0.602, 0.7885, 0.6025, 0.779, 0.5769, 0.81, 0.5924, 0.8201, 0.5858, 0.8288, 0.5725, 0.8158, 0.1945, 0.797, 0.1947, 0.8211, 0.1825, 0.8193, 0.1823, 0.7991, 0.1947, 0.8211, 0.1875, 0.844, 0.1764, 0.8386, 0.1825, 0.8193, 0.1875, 0.844, 0.1735, 0.8636, 0.1646, 0.855, 0.1764, 0.8386, 0.1735, 0.8636, 0.1542, 0.878, 0.1484, 0.867, 0.1646, 0.855, 0.1542, 0.878, 0.1314, 0.8856, 0.1292, 0.8734, 0.1484, 0.867, 0.1314, 0.8856, 0.1073, 0.8858, 0.109, 0.8736, 0.1292, 0.8734, 0.1073, 0.8858, 0.08429, 0.8786, 0.08972, 0.8675, 0.109, 0.8736, 0.08429, 0.8786, 0.06467, 0.8647, 0.07327, 0.8557, 0.08972, 0.8675, 0.06467, 0.8647, 0.05032, 0.8453, 0.06126, 0.8395, 0.07327, 0.8557, 0.05032, 0.8453, 0.04266, 0.8224, 0.05487, 0.8203, 0.06126, 0.8395, 0.04266, 0.8224, 0.04245, 0.7983, 0.05471, 0.8001, 0.05487, 0.8203, 0.04245, 0.7983, 0.04969, 0.7754, 0.06082, 0.7808, 0.05471, 0.8001, 0.04969, 0.7754, 0.06368, 0.7557, 0.07259, 0.7644, 0.06082, 0.7808, 0.06368, 0.7557, 0.08305, 0.7414, 0.08886, 0.7524, 0.07259, 0.7644, 0.08305, 0.7414, 0.1059, 0.7338, 0.108, 0.746, 0.08886, 0.7524, 0.1059, 0.7338, 0.13, 0.7336, 0.1282, 0.7458, 0.108, 0.746, 0.13, 0.7336, 0.1529, 0.7408, 0.1475, 0.752, 0.1282, 0.7458, 0.1529, 0.7408, 0.1725, 0.7548, 0.1639, 0.7637, 0.1475, 0.752, 0.1725, 0.7548, 0.1869, 0.7742, 0.1759, 0.78, 0.1639, 0.7637, 0.1869, 0.7742, 0.1945, 0.797, 0.1823, 0.7991, 0.1759, 0.78, 0.1823, 0.7991, 0.1825, 0.8193, 0.1408, 0.8138, 0.141, 0.8068, 0.7503, 0.434, 0.7543, 0.3792, 0.7662, 0.38, 0.7643, 0.4345, 0.7493, 0.5044, 0.7503, 0.434, 0.7643, 0.4345, 0.7669, 0.502, 0.2739, 0.06416, 0.2838, 0.0002403, 0.299, 0.005233, 0.2868, 0.06557, 0.2699, 0.1164, 0.2739, 0.06416, 0.2868, 0.06557, 0.2813, 0.1169, 0.2676, 0.1625, 0.2699, 0.1164, 0.2813, 0.1169, 0.2781, 0.1629, 0.2656, 0.2053, 0.2676, 0.1625, 0.2781, 0.1629, 0.2756, 0.2058, 0.2636, 0.2469, 0.2656, 0.2053, 0.2756, 0.2058, 0.2734, 0.2473, 0.2611, 0.2885, 0.2636, 0.2469, 0.2734, 0.2473, 0.2712, 0.2891, 0.2581, 0.3319, 0.2611, 0.2885, 0.2712, 0.2891, 0.2687, 0.3326, 0.2543, 0.3792, 0.2581, 0.3319, 0.2687, 0.3326, 0.2662, 0.38, 0.2503, 0.434, 0.2543, 0.3792, 0.2662, 0.38, 0.2643, 0.4345, 0.2493, 0.5044, 0.2503, 0.434, 0.2643, 0.4345, 0.2669, 0.502, 0.7739, 0.06416, 0.7838, 0.0002403, 0.799, 0.005233, 0.7868, 0.06557, 0.7699, 0.1164, 0.7739, 0.06416, 0.7868, 0.06557, 0.7813, 0.1169, 0.7676, 0.1625, 0.7699, 0.1164, 0.7813, 0.1169, 0.7781, 0.1629, 0.7656, 0.2053, 0.7676, 0.1625, 0.7781, 0.1629, 0.7756, 0.2058, 0.7636, 0.2469, 0.7656, 0.2053, 0.7756, 0.2058, 0.7734, 0.2473, 0.7611, 0.2885, 0.7636, 0.2469, 0.7734, 0.2473, 0.7712, 0.2891, 0.7581, 0.3319, 0.7611, 0.2885, 0.7712, 0.2891, 0.7687, 0.3326, 0.7543, 0.3792, 0.7581, 0.3319, 0.7687, 0.3326, 0.7662, 0.38, 0.7759, 0.3806, 0.7757, 0.4347, 0.7643, 0.4345, 0.7662, 0.38])
me_cylinder.materials.append(mat_metal)
me_cylinder.use_remesh_preserve_volume = False
me_cylinder.use_remesh_preserve_attributes = False
me_cylinder.use_mirror_vertex_groups = False
me_cylinder.update()

# ---- objects
ob_light = bpy.data.objects.new('Light', light_light)
ob_camera = bpy.data.objects.new('Camera', cam_camera)
ob_cylinder = bpy.data.objects.new('Cylinder', me_cylinder)

# ---- transforms, parenting, visibility, modifiers, constraints
ob_light.location = (4.076, 1.005, 5.904)
ob_light.rotation_euler = (0.6503, 0.05522, 1.866)
ob_light.lock_rotations_4d = False
ob_light.empty_display_type = 'ARROWS'
ob_light.color = (0.0, 0.0, 0.0, 0.0)
ob_light.lineart.crease_threshold = 0.0
ob_camera.location = (7.359, -6.926, 4.958)
ob_camera.rotation_euler = (1.109, 0.0, 0.8149)
ob_camera.lock_rotations_4d = False
ob_camera.empty_display_type = 'ARROWS'
ob_camera.color = (0.0, 0.0, 0.0, 0.0)
ob_camera.display_type = 'WIRE'
ob_camera.lineart.crease_threshold = 0.0
ob_cylinder.location = (0.0, 0.0, 0.0)
ob_cylinder.lineart.crease_threshold = 0.0

# ---- collection membership
col_collection.objects.link(ob_light)
col_collection.objects.link(ob_camera)
col_collection.objects.link(ob_cylinder)

# ---- scene / render settings (as saved in the file)
scene.camera = ob_camera
scene.frame_start = 1; scene.frame_end = 250; scene.frame_set(1)
scene.render.engine = 'BLENDER_EEVEE_NEXT'
scene.cycles.use_denoising = False
scene.cycles.samples = 128
scene.cycles.sampling_pattern = 'TABULATED_SOBOL'
scene.cycles.use_adaptive_sampling = False
scene.cycles.use_light_tree = False
scene.view_settings.view_transform = 'Filmic'
bpy.context.view_layer.update()
